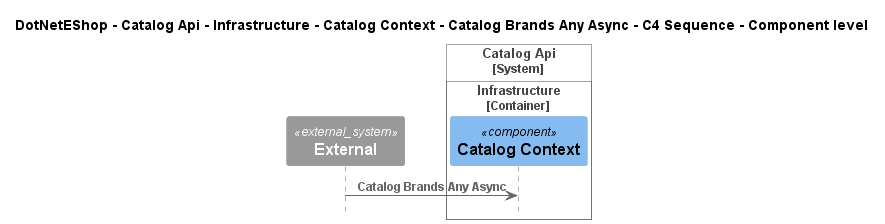

The diagram above was rendered by PlantUML. Its source (embedded in the PNG):
@startuml
!include ..\..\..\..\..\..\..\..\..\.c4s\C4_Sequence.puml

title DotNetEShop - Catalog Api - Infrastructure - Catalog Context - Catalog Brands Any Async - C4 Sequence - Component level

System_Ext(C4InterFlow.SoftwareSystems.ExternalSystem, "External", "")

System_Boundary(DotNetEShop.SoftwareSystems.CatalogApi, "Catalog Api")
    
Container_Boundary(DotNetEShop.SoftwareSystems.CatalogApi.Containers.Infrastructure, "Infrastructure")
    Component(DotNetEShop.SoftwareSystems.CatalogApi.Containers.Infrastructure.Components.CatalogContext, "Catalog Context", "", "")
Boundary_End()
Boundary_End()

Rel(C4InterFlow.SoftwareSystems.ExternalSystem, DotNetEShop.SoftwareSystems.CatalogApi.Containers.Infrastructure.Components.CatalogContext, "Catalog Brands Any Async")


@enduml